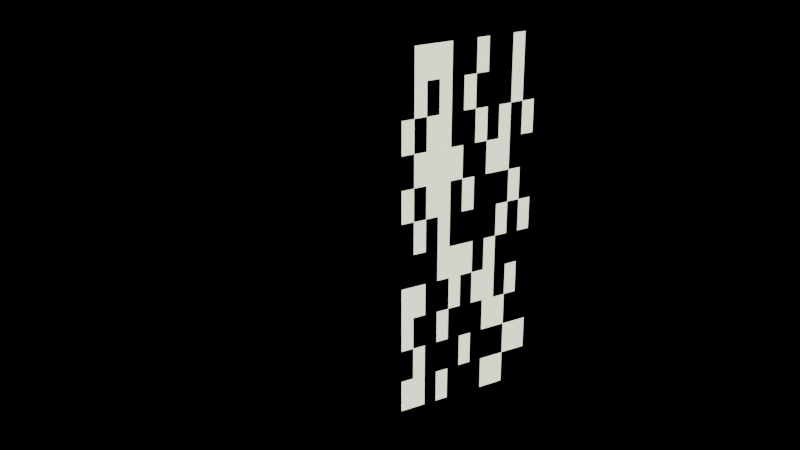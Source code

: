 # Source: 1.blend  (saved by Blender 4.1.24; exported with 4.5.12 LTS)
import bpy
from mathutils import Matrix  # noqa: F401  (used for matrix-valued properties, if any)

bpy.ops.wm.read_factory_settings(use_empty=True)
scene = bpy.context.scene
scene.name = 'Scene'

# ---- collections
col_collection = bpy.data.collections.new('Collection'); scene.collection.children.link(col_collection)

# ---- materials (node trees are filled in below, after node groups)
mat_x = bpy.data.materials.new('材质')
mat_001 = bpy.data.materials.new('材质.001')

# ---- material node trees
mat_x.use_nodes = True; mat_x.node_tree.nodes.clear()
_N = mat_x.node_tree.nodes; _L = mat_x.node_tree.links
n0 = _N.new('ShaderNodeBsdfPrincipled'); n0.name = '原理化BSDF'; n0.location = (10, 300)
n0.inputs[0].default_value = (0.03895, 0.0453, 0.8006, 1.0)
n0.inputs[1].default_value = 0.6
n0.inputs[2].default_value = 0.2
n1 = _N.new('ShaderNodeOutputMaterial'); n1.name = '材质输出'; n1.location = (300, 300)
_L.new(n0.outputs[0], n1.inputs[0])
n1.is_active_output = True
mat_001.use_nodes = True; mat_001.node_tree.nodes.clear()
_N = mat_001.node_tree.nodes; _L = mat_001.node_tree.links
n0 = _N.new('ShaderNodeBsdfPrincipled'); n0.name = '原理化BSDF'; n0.location = (10, 300)
n0.inputs[0].default_value = (0.8, 0.8, 0.6, 1.0)
n0.inputs[27].default_value = (0.7991, 0.7991, 0.5972, 1.0)
n0.inputs[28].default_value = 2.0
n1 = _N.new('ShaderNodeOutputMaterial'); n1.name = '材质输出'; n1.location = (300, 300)
_L.new(n0.outputs[0], n1.inputs[0])
n1.is_active_output = True

# ---- world
world_world = bpy.data.worlds.new('World'); scene.world = world_world
world_world.use_nodes = True; world_world.node_tree.nodes.clear()
_N = world_world.node_tree.nodes; _L = world_world.node_tree.links
n0 = _N.new('ShaderNodeOutputWorld'); n0.name = 'World Output'; n0.location = (300, 300)
n1 = _N.new('ShaderNodeBackground'); n1.name = 'Background'; n1.location = (10, 300)
n1.inputs[0].default_value = (0.0, 0.0, 0.0, 1.0)
_L.new(n1.outputs[0], n0.inputs[0])
n0.is_active_output = True
world_world.color = (0.05088, 0.05088, 0.05088)
world_world.use_sun_shadow = False
world_world.sun_shadow_jitter_overblur = 0.0

# ---- cameras
cam_camera = bpy.data.cameras.new('Camera')
cam_camera.clip_end = 100.0
cam_camera.ortho_scale = 7.314

# ---- meshes
me_x = bpy.data.meshes.new('立方体')
me_x.from_pydata([(-0.1, -0.1, -0.1), (-0.1, -0.1, 0.1), (-0.1, 0.1, -0.1), (-0.1, 0.1, 0.1), (0.1, -0.1, -0.1), (0.1, -0.1, 0.1), (0.1, 0.1, -0.1), (0.1, 0.1, 0.1), (0.1, 0.1, 0.08182), (0.1, 0.1, 0.06364), (0.1, 0.1, 0.04545), (0.1, 0.1, 0.02727), (0.1, 0.1, 0.009091), (0.1, 0.1, -0.009091), (0.1, 0.1, -0.02727), (0.1, 0.1, -0.04545), (0.1, 0.1, -0.06364), (0.1, 0.1, -0.08182), (0.1, -0.08182, -0.1), (0.1, -0.06364, -0.1), (0.1, -0.04545, -0.1), (0.1, -0.02727, -0.1), (0.1, -0.009091, -0.1), (0.1, 0.009091, -0.1), (0.1, 0.02727, -0.1), (0.1, 0.04545, -0.1), (0.1, 0.06364, -0.1), (0.1, 0.08182, -0.1), (0.1, 0.08182, 0.1), (0.1, 0.06364, 0.1), (0.1, 0.04545, 0.1), (0.1, 0.02727, 0.1), (0.1, 0.009091, 0.1), (0.1, -0.009091, 0.1), (0.1, -0.02727, 0.1), (0.1, -0.04545, 0.1), (0.1, -0.06364, 0.1), (0.1, -0.08182, 0.1), (0.1, -0.1, 0.08182), (0.1, -0.1, 0.06364), (0.1, -0.1, 0.04545), (0.1, -0.1, 0.02727), (0.1, -0.1, 0.009091), (0.1, -0.1, -0.009091), (0.1, -0.1, -0.02727), (0.1, -0.1, -0.04545), (0.1, -0.1, -0.06364), (0.1, -0.1, -0.08182), (0.1, 0.08182, -0.08182), (0.1, 0.06364, -0.08182), (0.1, 0.04545, -0.08182), (0.1, 0.02727, -0.08182), (0.1, 0.009091, -0.08182), (0.1, -0.009091, -0.08182), (0.1, -0.02727, -0.08182), (0.1, -0.04545, -0.08182), (0.1, -0.06364, -0.08182), (0.1, -0.08182, -0.08182), (0.1, 0.08182, -0.06364), (0.1, 0.06364, -0.06364), (0.1, 0.04545, -0.06364), (0.1, 0.02727, -0.06364), (0.1, 0.009091, -0.06364), (0.1, -0.009091, -0.06364), (0.1, -0.02727, -0.06364), (0.1, -0.04545, -0.06364), (0.1, -0.06364, -0.06364), (0.1, -0.08182, -0.06364), (0.1, 0.08182, -0.04545), (0.1, 0.06364, -0.04545), (0.1, 0.04545, -0.04545), (0.1, 0.02727, -0.04545), (0.1, 0.009091, -0.04545), (0.1, -0.009091, -0.04545), (0.1, -0.02727, -0.04545), (0.1, -0.04545, -0.04545), (0.1, -0.06364, -0.04545), (0.1, -0.08182, -0.04545), (0.1, 0.08182, -0.02727), (0.1, 0.06364, -0.02727), (0.1, 0.04545, -0.02727), (0.1, 0.02727, -0.02727), (0.1, 0.009091, -0.02727), (0.1, -0.009091, -0.02727), (0.1, -0.02727, -0.02727), (0.1, -0.04545, -0.02727), (0.1, -0.06364, -0.02727), (0.1, -0.08182, -0.02727), (0.1, 0.08182, -0.009091), (0.1, 0.06364, -0.009091), (0.1, 0.04545, -0.009091), (0.1, 0.02727, -0.009091), (0.1, 0.009091, -0.009091), (0.1, -0.009091, -0.009091), (0.1, -0.02727, -0.009091), (0.1, -0.04545, -0.009091), (0.1, -0.06364, -0.009091), (0.1, -0.08182, -0.009091), (0.1, 0.08182, 0.009091), (0.1, 0.06364, 0.009091), (0.1, 0.04545, 0.009091), (0.1, 0.02727, 0.009091), (0.1, 0.009091, 0.009091), (0.1, -0.009091, 0.009091), (0.1, -0.02727, 0.009091), (0.1, -0.04545, 0.009091), (0.1, -0.06364, 0.009091), (0.1, -0.08182, 0.009091), (0.1, 0.08182, 0.02727), (0.1, 0.06364, 0.02727), (0.1, 0.04545, 0.02727), (0.1, 0.02727, 0.02727), (0.1, 0.009091, 0.02727), (0.1, -0.009091, 0.02727), (0.1, -0.02727, 0.02727), (0.1, -0.04545, 0.02727), (0.1, -0.06364, 0.02727), (0.1, -0.08182, 0.02727), (0.1, 0.08182, 0.04545), (0.1, 0.06364, 0.04545), (0.1, 0.04545, 0.04545), (0.1, 0.02727, 0.04545), (0.1, 0.009091, 0.04545), (0.1, -0.009091, 0.04545), (0.1, -0.02727, 0.04545), (0.1, -0.04545, 0.04545), (0.1, -0.06364, 0.04545), (0.1, -0.08182, 0.04545), (0.1, 0.08182, 0.06364), (0.1, 0.06364, 0.06364), (0.1, 0.04545, 0.06364), (0.1, 0.02727, 0.06364), (0.1, 0.009091, 0.06364), (0.1, -0.009091, 0.06364), (0.1, -0.02727, 0.06364), (0.1, -0.04545, 0.06364), (0.1, -0.06364, 0.06364), (0.1, -0.08182, 0.06364), (0.1, 0.08182, 0.08182), (0.1, 0.06364, 0.08182), (0.1, 0.04545, 0.08182), (0.1, 0.02727, 0.08182), (0.1, 0.009091, 0.08182), (0.1, -0.009091, 0.08182), (0.1, -0.02727, 0.08182), (0.1, -0.04545, 0.08182), (0.1, -0.06364, 0.08182), (0.1, -0.08182, 0.08182), (-0.1, 0.08182, -0.1), (-0.1, 0.06364, -0.1), (-0.1, 0.04545, -0.1), (-0.1, 0.02727, -0.1), (-0.1, 0.009091, -0.1), (-0.1, -0.009091, -0.1), (-0.1, -0.02727, -0.1), (-0.1, -0.04545, -0.1), (-0.1, -0.06364, -0.1), (-0.1, -0.08182, -0.1), (-0.1, -0.1, -0.08182), (-0.1, -0.1, -0.06364), (-0.1, -0.1, -0.04545), (-0.1, -0.1, -0.02727), (-0.1, -0.1, -0.009091), (-0.1, -0.1, 0.009091), (-0.1, -0.1, 0.02727), (-0.1, -0.1, 0.04545), (-0.1, -0.1, 0.06364), (-0.1, -0.1, 0.08182), (-0.1, -0.08182, 0.1), (-0.1, -0.06364, 0.1), (-0.1, -0.04545, 0.1), (-0.1, -0.02727, 0.1), (-0.1, -0.009091, 0.1), (-0.1, 0.009091, 0.1), (-0.1, 0.02727, 0.1), (-0.1, 0.04545, 0.1), (-0.1, 0.06364, 0.1), (-0.1, 0.08182, 0.1), (-0.1, 0.1, 0.08182), (-0.1, 0.1, 0.06364), (-0.1, 0.1, 0.04545), (-0.1, 0.1, 0.02727), (-0.1, 0.1, 0.009091), (-0.1, 0.1, -0.009091), (-0.1, 0.1, -0.02727), (-0.1, 0.1, -0.04545), (-0.1, 0.1, -0.06364), (-0.1, 0.1, -0.08182), (-0.1, -0.08182, -0.08182), (-0.1, -0.06364, -0.08182), (-0.1, -0.04545, -0.08182), (-0.1, -0.02727, -0.08182), (-0.1, -0.009091, -0.08182), (-0.1, 0.009091, -0.08182), (-0.1, 0.02727, -0.08182), (-0.1, 0.04545, -0.08182), (-0.1, 0.06364, -0.08182), (-0.1, 0.08182, -0.08182), (-0.1, -0.08182, -0.06364), (-0.1, -0.06364, -0.06364), (-0.1, -0.04545, -0.06364), (-0.1, -0.02727, -0.06364), (-0.1, -0.009091, -0.06364), (-0.1, 0.009091, -0.06364), (-0.1, 0.02727, -0.06364), (-0.1, 0.04545, -0.06364), (-0.1, 0.06364, -0.06364), (-0.1, 0.08182, -0.06364), (-0.1, -0.08182, -0.04545), (-0.1, -0.06364, -0.04545), (-0.1, -0.04545, -0.04545), (-0.1, -0.02727, -0.04545), (-0.1, -0.009091, -0.04545), (-0.1, 0.009091, -0.04545), (-0.1, 0.02727, -0.04545), (-0.1, 0.04545, -0.04545), (-0.1, 0.06364, -0.04545), (-0.1, 0.08182, -0.04545), (-0.1, -0.08182, -0.02727), (-0.1, -0.06364, -0.02727), (-0.1, -0.04545, -0.02727), (-0.1, -0.02727, -0.02727), (-0.1, -0.009091, -0.02727), (-0.1, 0.009091, -0.02727), (-0.1, 0.02727, -0.02727), (-0.1, 0.04545, -0.02727), (-0.1, 0.06364, -0.02727), (-0.1, 0.08182, -0.02727), (-0.1, -0.08182, -0.009091), (-0.1, -0.06364, -0.009091), (-0.1, -0.04545, -0.009091), (-0.1, -0.02727, -0.009091), (-0.1, -0.009091, -0.009091), (-0.1, 0.009091, -0.009091), (-0.1, 0.02727, -0.009091), (-0.1, 0.04545, -0.009091), (-0.1, 0.06364, -0.009091), (-0.1, 0.08182, -0.009091), (-0.1, -0.08182, 0.009091), (-0.1, -0.06364, 0.009091), (-0.1, -0.04545, 0.009091), (-0.1, -0.02727, 0.009091), (-0.1, -0.009091, 0.009091), (-0.1, 0.009091, 0.009091), (-0.1, 0.02727, 0.009091), (-0.1, 0.04545, 0.009091), (-0.1, 0.06364, 0.009091), (-0.1, 0.08182, 0.009091), (-0.1, -0.08182, 0.02727), (-0.1, -0.06364, 0.02727), (-0.1, -0.04545, 0.02727), (-0.1, -0.02727, 0.02727), (-0.1, -0.009091, 0.02727), (-0.1, 0.009091, 0.02727), (-0.1, 0.02727, 0.02727), (-0.1, 0.04545, 0.02727), (-0.1, 0.06364, 0.02727), (-0.1, 0.08182, 0.02727), (-0.1, -0.08182, 0.04545), (-0.1, -0.06364, 0.04545), (-0.1, -0.04545, 0.04545), (-0.1, -0.02727, 0.04545), (-0.1, -0.009091, 0.04545), (-0.1, 0.009091, 0.04545), (-0.1, 0.02727, 0.04545), (-0.1, 0.04545, 0.04545), (-0.1, 0.06364, 0.04545), (-0.1, 0.08182, 0.04545), (-0.1, -0.08182, 0.06364), (-0.1, -0.06364, 0.06364), (-0.1, -0.04545, 0.06364), (-0.1, -0.02727, 0.06364), (-0.1, -0.009091, 0.06364), (-0.1, 0.009091, 0.06364), (-0.1, 0.02727, 0.06364), (-0.1, 0.04545, 0.06364), (-0.1, 0.06364, 0.06364), (-0.1, 0.08182, 0.06364), (-0.1, -0.08182, 0.08182), (-0.1, -0.06364, 0.08182), (-0.1, -0.04545, 0.08182), (-0.1, -0.02727, 0.08182), (-0.1, -0.009091, 0.08182), (-0.1, 0.009091, 0.08182), (-0.1, 0.02727, 0.08182), (-0.1, 0.04545, 0.08182), (-0.1, 0.06364, 0.08182), (-0.1, 0.08182, 0.08182)], [], [(287, 177, 3, 178), (2, 187, 186, 185, 184, 183, 182, 181, 180, 179, 178, 3, 7, 8, 9, 10, 11, 12, 13, 14, 15, 16, 17, 6), (147, 37, 5, 38), (4, 47, 46, 45, 44, 43, 42, 41, 40, 39, 38, 5, 1, 167, 166, 165, 164, 163, 162, 161, 160, 159, 158, 0), (2, 6, 27, 26, 25, 24, 23, 22, 21, 20, 19, 18, 4, 0, 157, 156, 155, 154, 153, 152, 151, 150, 149, 148), (7, 3, 177, 176, 175, 174, 173, 172, 171, 170, 169, 168, 1, 5, 37, 36, 35, 34, 33, 32, 31, 30, 29, 28), (18, 57, 47, 4), (57, 67, 46, 47), (67, 77, 45, 46), (77, 87, 44, 45), (87, 97, 43, 44), (97, 107, 42, 43), (107, 117, 41, 42), (117, 127, 40, 41), (127, 137, 39, 40), (137, 147, 38, 39), (6, 17, 48, 27), (27, 48, 49, 26), (26, 49, 50, 25), (25, 50, 51, 24), (24, 51, 52, 23), (23, 52, 53, 22), (22, 53, 54, 21), (21, 54, 55, 20), (20, 55, 56, 19), (19, 56, 57, 18), (17, 16, 58, 48), (48, 58, 59, 49), (49, 59, 60, 50), (50, 60, 61, 51), (51, 61, 62, 52), (52, 62, 63, 53), (53, 63, 64, 54), (54, 64, 65, 55), (55, 65, 66, 56), (56, 66, 67, 57), (16, 15, 68, 58), (58, 68, 69, 59), (59, 69, 70, 60), (60, 70, 71, 61), (61, 71, 72, 62), (62, 72, 73, 63), (63, 73, 74, 64), (64, 74, 75, 65), (65, 75, 76, 66), (66, 76, 77, 67), (15, 14, 78, 68), (68, 78, 79, 69), (69, 79, 80, 70), (70, 80, 81, 71), (71, 81, 82, 72), (72, 82, 83, 73), (73, 83, 84, 74), (74, 84, 85, 75), (75, 85, 86, 76), (76, 86, 87, 77), (14, 13, 88, 78), (78, 88, 89, 79), (79, 89, 90, 80), (80, 90, 91, 81), (81, 91, 92, 82), (82, 92, 93, 83), (83, 93, 94, 84), (84, 94, 95, 85), (85, 95, 96, 86), (86, 96, 97, 87), (13, 12, 98, 88), (88, 98, 99, 89), (89, 99, 100, 90), (90, 100, 101, 91), (91, 101, 102, 92), (92, 102, 103, 93), (93, 103, 104, 94), (94, 104, 105, 95), (95, 105, 106, 96), (96, 106, 107, 97), (12, 11, 108, 98), (98, 108, 109, 99), (99, 109, 110, 100), (100, 110, 111, 101), (101, 111, 112, 102), (102, 112, 113, 103), (103, 113, 114, 104), (104, 114, 115, 105), (105, 115, 116, 106), (106, 116, 117, 107), (11, 10, 118, 108), (108, 118, 119, 109), (109, 119, 120, 110), (110, 120, 121, 111), (111, 121, 122, 112), (112, 122, 123, 113), (113, 123, 124, 114), (114, 124, 125, 115), (115, 125, 126, 116), (116, 126, 127, 117), (10, 9, 128, 118), (118, 128, 129, 119), (119, 129, 130, 120), (120, 130, 131, 121), (121, 131, 132, 122), (122, 132, 133, 123), (123, 133, 134, 124), (124, 134, 135, 125), (125, 135, 136, 126), (126, 136, 137, 127), (9, 8, 138, 128), (128, 138, 139, 129), (129, 139, 140, 130), (130, 140, 141, 131), (131, 141, 142, 132), (132, 142, 143, 133), (133, 143, 144, 134), (134, 144, 145, 135), (135, 145, 146, 136), (136, 146, 147, 137), (8, 7, 28, 138), (138, 28, 29, 139), (139, 29, 30, 140), (140, 30, 31, 141), (141, 31, 32, 142), (142, 32, 33, 143), (143, 33, 34, 144), (144, 34, 35, 145), (145, 35, 36, 146), (146, 36, 37, 147), (148, 197, 187, 2), (197, 207, 186, 187), (207, 217, 185, 186), (217, 227, 184, 185), (227, 237, 183, 184), (237, 247, 182, 183), (247, 257, 181, 182), (257, 267, 180, 181), (267, 277, 179, 180), (277, 287, 178, 179), (0, 158, 188, 157), (157, 188, 189, 156), (156, 189, 190, 155), (155, 190, 191, 154), (154, 191, 192, 153), (153, 192, 193, 152), (152, 193, 194, 151), (151, 194, 195, 150), (150, 195, 196, 149), (149, 196, 197, 148), (158, 159, 198, 188), (188, 198, 199, 189), (189, 199, 200, 190), (190, 200, 201, 191), (191, 201, 202, 192), (192, 202, 203, 193), (193, 203, 204, 194), (194, 204, 205, 195), (195, 205, 206, 196), (196, 206, 207, 197), (159, 160, 208, 198), (198, 208, 209, 199), (199, 209, 210, 200), (200, 210, 211, 201), (201, 211, 212, 202), (202, 212, 213, 203), (203, 213, 214, 204), (204, 214, 215, 205), (205, 215, 216, 206), (206, 216, 217, 207), (160, 161, 218, 208), (208, 218, 219, 209), (209, 219, 220, 210), (210, 220, 221, 211), (211, 221, 222, 212), (212, 222, 223, 213), (213, 223, 224, 214), (214, 224, 225, 215), (215, 225, 226, 216), (216, 226, 227, 217), (161, 162, 228, 218), (218, 228, 229, 219), (219, 229, 230, 220), (220, 230, 231, 221), (221, 231, 232, 222), (222, 232, 233, 223), (223, 233, 234, 224), (224, 234, 235, 225), (225, 235, 236, 226), (226, 236, 237, 227), (162, 163, 238, 228), (228, 238, 239, 229), (229, 239, 240, 230), (230, 240, 241, 231), (231, 241, 242, 232), (232, 242, 243, 233), (233, 243, 244, 234), (234, 244, 245, 235), (235, 245, 246, 236), (236, 246, 247, 237), (163, 164, 248, 238), (238, 248, 249, 239), (239, 249, 250, 240), (240, 250, 251, 241), (241, 251, 252, 242), (242, 252, 253, 243), (243, 253, 254, 244), (244, 254, 255, 245), (245, 255, 256, 246), (246, 256, 257, 247), (164, 165, 258, 248), (248, 258, 259, 249), (249, 259, 260, 250), (250, 260, 261, 251), (251, 261, 262, 252), (252, 262, 263, 253), (253, 263, 264, 254), (254, 264, 265, 255), (255, 265, 266, 256), (256, 266, 267, 257), (165, 166, 268, 258), (258, 268, 269, 259), (259, 269, 270, 260), (260, 270, 271, 261), (261, 271, 272, 262), (262, 272, 273, 263), (263, 273, 274, 264), (264, 274, 275, 265), (265, 275, 276, 266), (266, 276, 277, 267), (166, 167, 278, 268), (268, 278, 279, 269), (269, 279, 280, 270), (270, 280, 281, 271), (271, 281, 282, 272), (272, 282, 283, 273), (273, 283, 284, 274), (274, 284, 285, 275), (275, 285, 286, 276), (276, 286, 287, 277), (167, 1, 168, 278), (278, 168, 169, 279), (279, 169, 170, 280), (280, 170, 171, 281), (281, 171, 172, 282), (282, 172, 173, 283), (283, 173, 174, 284), (284, 174, 175, 285), (285, 175, 176, 286), (286, 176, 177, 287)])
me_x.polygons.foreach_set('material_index', [0, 0, 0, 0, 0, 0, 1, 0, 1, 1, 0, 0, 1, 0, 1, 0, 0, 0, 1, 1, 0, 0, 0, 1, 0, 1, 1, 1, 0, 0, 0, 1, 0, 0, 0, 1, 0, 0, 1, 1, 0, 0, 0, 1, 0, 0, 0, 1, 0, 1, 1, 0, 1, 0, 0, 1, 0, 0, 0, 1, 0, 1, 1, 1, 0, 0, 1, 0, 1, 0, 0, 0, 0, 1, 0, 1, 0, 1, 0, 0, 0, 1, 0, 1, 1, 0, 0, 0, 1, 1, 0, 0, 1, 1, 1, 1, 1, 0, 1, 0, 1, 0, 0, 1, 1, 0, 0, 1, 0, 0, 0, 1, 0, 1, 0, 1, 0, 1, 0, 0, 1, 0, 0, 1, 1, 1, 1, 0, 1, 0, 0, 0, 0, 1, 0, 1, 0, 1, 1, 0, 1, 0, 0, 1, 1, 1, 1, 0, 0, 1, 1, 0, 1, 1, 0, 1, 1, 1, 0, 0, 1, 1, 0, 1, 0, 1, 0, 1, 1, 1, 0, 0, 0, 1, 1, 1, 1, 1, 0, 0, 0, 1, 0, 0, 1, 1, 0, 0, 1, 0, 0, 1, 0, 0, 0, 1, 1, 1, 0, 0, 1, 1, 0, 1, 1, 0, 0, 0, 0, 1, 0, 1, 1, 0, 0, 1, 0, 1, 0, 1, 0, 1, 0, 0, 1, 1, 1, 1, 0, 1, 0, 1, 1, 1, 0, 0, 0, 1, 1, 0, 1, 1, 0, 0, 0, 1])
_uv = me_x.uv_layers.new(name='UV 贴图')
_uv.uv.foreach_set('vector', [0.6023, 0.2273, 0.625, 0.2273, 0.625, 0.25, 0.6023, 0.25, 0.375, 0.25, 0.3977, 0.25, 0.4205, 0.25, 0.4432, 0.25, 0.4659, 0.25, 0.4886, 0.25, 0.5114, 0.25, 0.5341, 0.25, 0.5568, 0.25, 0.5795, 0.25, 0.6023, 0.25, 0.625, 0.25, 0.625, 0.5, 0.6023, 0.5, 0.5795, 0.5, 0.5568, 0.5, 0.5341, 0.5, 0.5114, 0.5, 0.4886, 0.5, 0.4659, 0.5, 0.4432, 0.5, 0.4205, 0.5, 0.3977, 0.5, 0.375, 0.5, 0.6023, 0.7273, 0.625, 0.7273, 0.625, 0.75, 0.6023, 0.75, 0.375, 0.75, 0.3977, 0.75, 0.4205, 0.75, 0.4432, 0.75, 0.4659, 0.75, 0.4886, 0.75, 0.5114, 0.75, 0.5341, 0.75, 0.5568, 0.75, 0.5795, 0.75, 0.6023, 0.75, 0.625, 0.75, 0.625, 1.0, 0.6023, 1.0, 0.5795, 1.0, 0.5568, 1.0, 0.5341, 1.0, 0.5114, 1.0, 0.4886, 1.0, 0.4659, 1.0, 0.4432, 1.0, 0.4205, 1.0, 0.3977, 1.0, 0.375, 1.0, 0.125, 0.5, 0.375, 0.5, 0.375, 0.5227, 0.375, 0.5455, 0.375, 0.5682, 0.375, 0.5909, 0.375, 0.6136, 0.375, 0.6364, 0.375, 0.6591, 0.375, 0.6818, 0.375, 0.7045, 0.375, 0.7273, 0.375, 0.75, 0.125, 0.75, 0.125, 0.7273, 0.125, 0.7045, 0.125, 0.6818, 0.125, 0.6591, 0.125, 0.6364, 0.125, 0.6136, 0.125, 0.5909, 0.125, 0.5682, 0.125, 0.5455, 0.125, 0.5227, 0.625, 0.5, 0.875, 0.5, 0.875, 0.5227, 0.875, 0.5455, 0.875, 0.5682, 0.875, 0.5909, 0.875, 0.6136, 0.875, 0.6364, 0.875, 0.6591, 0.875, 0.6818, 0.875, 0.7045, 0.875, 0.7273, 0.875, 0.75, 0.625, 0.75, 0.625, 0.7273, 0.625, 0.7045, 0.625, 0.6818, 0.625, 0.6591, 0.625, 0.6364, 0.625, 0.6136, 0.625, 0.5909, 0.625, 0.5682, 0.625, 0.5455, 0.625, 0.5227, 0.375, 0.7273, 0.3977, 0.7273, 0.3977, 0.75, 0.375, 0.75, 0.3977, 0.7273, 0.4205, 0.7273, 0.4205, 0.75, 0.3977, 0.75, 0.4205, 0.7273, 0.4432, 0.7273, 0.4432, 0.75, 0.4205, 0.75, 0.4432, 0.7273, 0.4659, 0.7273, 0.4659, 0.75, 0.4432, 0.75, 0.4659, 0.7273, 0.4886, 0.7273, 0.4886, 0.75, 0.4659, 0.75, 0.4886, 0.7273, 0.5114, 0.7273, 0.5114, 0.75, 0.4886, 0.75, 0.5114, 0.7273, 0.5341, 0.7273, 0.5341, 0.75, 0.5114, 0.75, 0.5341, 0.7273, 0.5568, 0.7273, 0.5568, 0.75, 0.5341, 0.75, 0.5568, 0.7273, 0.5795, 0.7273, 0.5795, 0.75, 0.5568, 0.75, 0.5795, 0.7273, 0.6023, 0.7273, 0.6023, 0.75, 0.5795, 0.75, 0.375, 0.5, 0.3977, 0.5, 0.3977, 0.5227, 0.375, 0.5227, 0.375, 0.5227, 0.3977, 0.5227, 0.3977, 0.5455, 0.375, 0.5455, 0.375, 0.5455, 0.3977, 0.5455, 0.3977, 0.5682, 0.375, 0.5682, 0.375, 0.5682, 0.3977, 0.5682, 0.3977, 0.5909, 0.375, 0.5909, 0.375, 0.5909, 0.3977, 0.5909, 0.3977, 0.6136, 0.375, 0.6136, 0.375, 0.6136, 0.3977, 0.6136, 0.3977, 0.6364, 0.375, 0.6364, 0.375, 0.6364, 0.3977, 0.6364, 0.3977, 0.6591, 0.375, 0.6591, 0.375, 0.6591, 0.3977, 0.6591, 0.3977, 0.6818, 0.375, 0.6818, 0.375, 0.6818, 0.3977, 0.6818, 0.3977, 0.7045, 0.375, 0.7045, 0.375, 0.7045, 0.3977, 0.7045, 0.3977, 0.7273, 0.375, 0.7273, 0.3977, 0.5, 0.4205, 0.5, 0.4205, 0.5227, 0.3977, 0.5227, 0.3977, 0.5227, 0.4205, 0.5227, 0.4205, 0.5455, 0.3977, 0.5455, 0.3977, 0.5455, 0.4205, 0.5455, 0.4205, 0.5682, 0.3977, 0.5682, 0.3977, 0.5682, 0.4205, 0.5682, 0.4205, 0.5909, 0.3977, 0.5909, 0.3977, 0.5909, 0.4205, 0.5909, 0.4205, 0.6136, 0.3977, 0.6136, 0.3977, 0.6136, 0.4205, 0.6136, 0.4205, 0.6364, 0.3977, 0.6364, 0.3977, 0.6364, 0.4205, 0.6364, 0.4205, 0.6591, 0.3977, 0.6591, 0.3977, 0.6591, 0.4205, 0.6591, 0.4205, 0.6818, 0.3977, 0.6818, 0.3977, 0.6818, 0.4205, 0.6818, 0.4205, 0.7045, 0.3977, 0.7045, 0.3977, 0.7045, 0.4205, 0.7045, 0.4205, 0.7273, 0.3977, 0.7273, 0.4205, 0.5, 0.4432, 0.5, 0.4432, 0.5227, 0.4205, 0.5227, 0.4205, 0.5227, 0.4432, 0.5227, 0.4432, 0.5455, 0.4205, 0.5455, 0.4205, 0.5455, 0.4432, 0.5455, 0.4432, 0.5682, 0.4205, 0.5682, 0.4205, 0.5682, 0.4432, 0.5682, 0.4432, 0.5909, 0.4205, 0.5909, 0.4205, 0.5909, 0.4432, 0.5909, 0.4432, 0.6136, 0.4205, 0.6136, 0.4205, 0.6136, 0.4432, 0.6136, 0.4432, 0.6364, 0.4205, 0.6364, 0.4205, 0.6364, 0.4432, 0.6364, 0.4432, 0.6591, 0.4205, 0.6591, 0.4205, 0.6591, 0.4432, 0.6591, 0.4432, 0.6818, 0.4205, 0.6818, 0.4205, 0.6818, 0.4432, 0.6818, 0.4432, 0.7045, 0.4205, 0.7045, 0.4205, 0.7045, 0.4432, 0.7045, 0.4432, 0.7273, 0.4205, 0.7273, 0.4432, 0.5, 0.4659, 0.5, 0.4659, 0.5227, 0.4432, 0.5227, 0.4432, 0.5227, 0.4659, 0.5227, 0.4659, 0.5455, 0.4432, 0.5455, 0.4432, 0.5455, 0.4659, 0.5455, 0.4659, 0.5682, 0.4432, 0.5682, 0.4432, 0.5682, 0.4659, 0.5682, 0.4659, 0.5909, 0.4432, 0.5909, 0.4432, 0.5909, 0.4659, 0.5909, 0.4659, 0.6136, 0.4432, 0.6136, 0.4432, 0.6136, 0.4659, 0.6136, 0.4659, 0.6364, 0.4432, 0.6364, 0.4432, 0.6364, 0.4659, 0.6364, 0.4659, 0.6591, 0.4432, 0.6591, 0.4432, 0.6591, 0.4659, 0.6591, 0.4659, 0.6818, 0.4432, 0.6818, 0.4432, 0.6818, 0.4659, 0.6818, 0.4659, 0.7045, 0.4432, 0.7045, 0.4432, 0.7045, 0.4659, 0.7045, 0.4659, 0.7273, 0.4432, 0.7273, 0.4659, 0.5, 0.4886, 0.5, 0.4886, 0.5227, 0.4659, 0.5227, 0.4659, 0.5227, 0.4886, 0.5227, 0.4886, 0.5455, 0.4659, 0.5455, 0.4659, 0.5455, 0.4886, 0.5455, 0.4886, 0.5682, 0.4659, 0.5682, 0.4659, 0.5682, 0.4886, 0.5682, 0.4886, 0.5909, 0.4659, 0.5909, 0.4659, 0.5909, 0.4886, 0.5909, 0.4886, 0.6136, 0.4659, 0.6136, 0.4659, 0.6136, 0.4886, 0.6136, 0.4886, 0.6364, 0.4659, 0.6364, 0.4659, 0.6364, 0.4886, 0.6364, 0.4886, 0.6591, 0.4659, 0.6591, 0.4659, 0.6591, 0.4886, 0.6591, 0.4886, 0.6818, 0.4659, 0.6818, 0.4659, 0.6818, 0.4886, 0.6818, 0.4886, 0.7045, 0.4659, 0.7045, 0.4659, 0.7045, 0.4886, 0.7045, 0.4886, 0.7273, 0.4659, 0.7273, 0.4886, 0.5, 0.5114, 0.5, 0.5114, 0.5227, 0.4886, 0.5227, 0.4886, 0.5227, 0.5114, 0.5227, 0.5114, 0.5455, 0.4886, 0.5455, 0.4886, 0.5455, 0.5114, 0.5455, 0.5114, 0.5682, 0.4886, 0.5682, 0.4886, 0.5682, 0.5114, 0.5682, 0.5114, 0.5909, 0.4886, 0.5909, 0.4886, 0.5909, 0.5114, 0.5909, 0.5114, 0.6136, 0.4886, 0.6136, 0.4886, 0.6136, 0.5114, 0.6136, 0.5114, 0.6364, 0.4886, 0.6364, 0.4886, 0.6364, 0.5114, 0.6364, 0.5114, 0.6591, 0.4886, 0.6591, 0.4886, 0.6591, 0.5114, 0.6591, 0.5114, 0.6818, 0.4886, 0.6818, 0.4886, 0.6818, 0.5114, 0.6818, 0.5114, 0.7045, 0.4886, 0.7045, 0.4886, 0.7045, 0.5114, 0.7045, 0.5114, 0.7273, 0.4886, 0.7273, 0.5114, 0.5, 0.5341, 0.5, 0.5341, 0.5227, 0.5114, 0.5227, 0.5114, 0.5227, 0.5341, 0.5227, 0.5341, 0.5455, 0.5114, 0.5455, 0.5114, 0.5455, 0.5341, 0.5455, 0.5341, 0.5682, 0.5114, 0.5682, 0.5114, 0.5682, 0.5341, 0.5682, 0.5341, 0.5909, 0.5114, 0.5909, 0.5114, 0.5909, 0.5341, 0.5909, 0.5341, 0.6136, 0.5114, 0.6136, 0.5114, 0.6136, 0.5341, 0.6136, 0.5341, 0.6364, 0.5114, 0.6364, 0.5114, 0.6364, 0.5341, 0.6364, 0.5341, 0.6591, 0.5114, 0.6591, 0.5114, 0.6591, 0.5341, 0.6591, 0.5341, 0.6818, 0.5114, 0.6818, 0.5114, 0.6818, 0.5341, 0.6818, 0.5341, 0.7045, 0.5114, 0.7045, 0.5114, 0.7045, 0.5341, 0.7045, 0.5341, 0.7273, 0.5114, 0.7273, 0.5341, 0.5, 0.5568, 0.5, 0.5568, 0.5227, 0.5341, 0.5227, 0.5341, 0.5227, 0.5568, 0.5227, 0.5568, 0.5455, 0.5341, 0.5455, 0.5341, 0.5455, 0.5568, 0.5455, 0.5568, 0.5682, 0.5341, 0.5682, 0.5341, 0.5682, 0.5568, 0.5682, 0.5568, 0.5909, 0.5341, 0.5909, 0.5341, 0.5909, 0.5568, 0.5909, 0.5568, 0.6136, 0.5341, 0.6136, 0.5341, 0.6136, 0.5568, 0.6136, 0.5568, 0.6364, 0.5341, 0.6364, 0.5341, 0.6364, 0.5568, 0.6364, 0.5568, 0.6591, 0.5341, 0.6591, 0.5341, 0.6591, 0.5568, 0.6591, 0.5568, 0.6818, 0.5341, 0.6818, 0.5341, 0.6818, 0.5568, 0.6818, 0.5568, 0.7045, 0.5341, 0.7045, 0.5341, 0.7045, 0.5568, 0.7045, 0.5568, 0.7273, 0.5341, 0.7273, 0.5568, 0.5, 0.5795, 0.5, 0.5795, 0.5227, 0.5568, 0.5227, 0.5568, 0.5227, 0.5795, 0.5227, 0.5795, 0.5455, 0.5568, 0.5455, 0.5568, 0.5455, 0.5795, 0.5455, 0.5795, 0.5682, 0.5568, 0.5682, 0.5568, 0.5682, 0.5795, 0.5682, 0.5795, 0.5909, 0.5568, 0.5909, 0.5568, 0.5909, 0.5795, 0.5909, 0.5795, 0.6136, 0.5568, 0.6136, 0.5568, 0.6136, 0.5795, 0.6136, 0.5795, 0.6364, 0.5568, 0.6364, 0.5568, 0.6364, 0.5795, 0.6364, 0.5795, 0.6591, 0.5568, 0.6591, 0.5568, 0.6591, 0.5795, 0.6591, 0.5795, 0.6818, 0.5568, 0.6818, 0.5568, 0.6818, 0.5795, 0.6818, 0.5795, 0.7045, 0.5568, 0.7045, 0.5568, 0.7045, 0.5795, 0.7045, 0.5795, 0.7273, 0.5568, 0.7273, 0.5795, 0.5, 0.6023, 0.5, 0.6023, 0.5227, 0.5795, 0.5227, 0.5795, 0.5227, 0.6023, 0.5227, 0.6023, 0.5455, 0.5795, 0.5455, 0.5795, 0.5455, 0.6023, 0.5455, 0.6023, 0.5682, 0.5795, 0.5682, 0.5795, 0.5682, 0.6023, 0.5682, 0.6023, 0.5909, 0.5795, 0.5909, 0.5795, 0.5909, 0.6023, 0.5909, 0.6023, 0.6136, 0.5795, 0.6136, 0.5795, 0.6136, 0.6023, 0.6136, 0.6023, 0.6364, 0.5795, 0.6364, 0.5795, 0.6364, 0.6023, 0.6364, 0.6023, 0.6591, 0.5795, 0.6591, 0.5795, 0.6591, 0.6023, 0.6591, 0.6023, 0.6818, 0.5795, 0.6818, 0.5795, 0.6818, 0.6023, 0.6818, 0.6023, 0.7045, 0.5795, 0.7045, 0.5795, 0.7045, 0.6023, 0.7045, 0.6023, 0.7273, 0.5795, 0.7273, 0.6023, 0.5, 0.625, 0.5, 0.625, 0.5227, 0.6023, 0.5227, 0.6023, 0.5227, 0.625, 0.5227, 0.625, 0.5455, 0.6023, 0.5455, 0.6023, 0.5455, 0.625, 0.5455, 0.625, 0.5682, 0.6023, 0.5682, 0.6023, 0.5682, 0.625, 0.5682, 0.625, 0.5909, 0.6023, 0.5909, 0.6023, 0.5909, 0.625, 0.5909, 0.625, 0.6136, 0.6023, 0.6136, 0.6023, 0.6136, 0.625, 0.6136, 0.625, 0.6364, 0.6023, 0.6364, 0.6023, 0.6364, 0.625, 0.6364, 0.625, 0.6591, 0.6023, 0.6591, 0.6023, 0.6591, 0.625, 0.6591, 0.625, 0.6818, 0.6023, 0.6818, 0.6023, 0.6818, 0.625, 0.6818, 0.625, 0.7045, 0.6023, 0.7045, 0.6023, 0.7045, 0.625, 0.7045, 0.625, 0.7273, 0.6023, 0.7273, 0.375, 0.2273, 0.3977, 0.2273, 0.3977, 0.25, 0.375, 0.25, 0.3977, 0.2273, 0.4205, 0.2273, 0.4205, 0.25, 0.3977, 0.25, 0.4205, 0.2273, 0.4432, 0.2273, 0.4432, 0.25, 0.4205, 0.25, 0.4432, 0.2273, 0.4659, 0.2273, 0.4659, 0.25, 0.4432, 0.25, 0.4659, 0.2273, 0.4886, 0.2273, 0.4886, 0.25, 0.4659, 0.25, 0.4886, 0.2273, 0.5114, 0.2273, 0.5114, 0.25, 0.4886, 0.25, 0.5114, 0.2273, 0.5341, 0.2273, 0.5341, 0.25, 0.5114, 0.25, 0.5341, 0.2273, 0.5568, 0.2273, 0.5568, 0.25, 0.5341, 0.25, 0.5568, 0.2273, 0.5795, 0.2273, 0.5795, 0.25, 0.5568, 0.25, 0.5795, 0.2273, 0.6023, 0.2273, 0.6023, 0.25, 0.5795, 0.25, 0.375, 0.0, 0.3977, 0.0, 0.3977, 0.02273, 0.375, 0.02273, 0.375, 0.02273, 0.3977, 0.02273, 0.3977, 0.04545, 0.375, 0.04545, 0.375, 0.04545, 0.3977, 0.04545, 0.3977, 0.06818, 0.375, 0.06818, 0.375, 0.06818, 0.3977, 0.06818, 0.3977, 0.09091, 0.375, 0.09091, 0.375, 0.09091, 0.3977, 0.09091, 0.3977, 0.1136, 0.375, 0.1136, 0.375, 0.1136, 0.3977, 0.1136, 0.3977, 0.1364, 0.375, 0.1364, 0.375, 0.1364, 0.3977, 0.1364, 0.3977, 0.1591, 0.375, 0.1591, 0.375, 0.1591, 0.3977, 0.1591, 0.3977, 0.1818, 0.375, 0.1818, 0.375, 0.1818, 0.3977, 0.1818, 0.3977, 0.2045, 0.375, 0.2045, 0.375, 0.2045, 0.3977, 0.2045, 0.3977, 0.2273, 0.375, 0.2273, 0.3977, 0.0, 0.4205, 0.0, 0.4205, 0.02273, 0.3977, 0.02273, 0.3977, 0.02273, 0.4205, 0.02273, 0.4205, 0.04545, 0.3977, 0.04545, 0.3977, 0.04545, 0.4205, 0.04545, 0.4205, 0.06818, 0.3977, 0.06818, 0.3977, 0.06818, 0.4205, 0.06818, 0.4205, 0.09091, 0.3977, 0.09091, 0.3977, 0.09091, 0.4205, 0.09091, 0.4205, 0.1136, 0.3977, 0.1136, 0.3977, 0.1136, 0.4205, 0.1136, 0.4205, 0.1364, 0.3977, 0.1364, 0.3977, 0.1364, 0.4205, 0.1364, 0.4205, 0.1591, 0.3977, 0.1591, 0.3977, 0.1591, 0.4205, 0.1591, 0.4205, 0.1818, 0.3977, 0.1818, 0.3977, 0.1818, 0.4205, 0.1818, 0.4205, 0.2045, 0.3977, 0.2045, 0.3977, 0.2045, 0.4205, 0.2045, 0.4205, 0.2273, 0.3977, 0.2273, 0.4205, 0.0, 0.4432, 0.0, 0.4432, 0.02273, 0.4205, 0.02273, 0.4205, 0.02273, 0.4432, 0.02273, 0.4432, 0.04545, 0.4205, 0.04545, 0.4205, 0.04545, 0.4432, 0.04545, 0.4432, 0.06818, 0.4205, 0.06818, 0.4205, 0.06818, 0.4432, 0.06818, 0.4432, 0.09091, 0.4205, 0.09091, 0.4205, 0.09091, 0.4432, 0.09091, 0.4432, 0.1136, 0.4205, 0.1136, 0.4205, 0.1136, 0.4432, 0.1136, 0.4432, 0.1364, 0.4205, 0.1364, 0.4205, 0.1364, 0.4432, 0.1364, 0.4432, 0.1591, 0.4205, 0.1591, 0.4205, 0.1591, 0.4432, 0.1591, 0.4432, 0.1818, 0.4205, 0.1818, 0.4205, 0.1818, 0.4432, 0.1818, 0.4432, 0.2045, 0.4205, 0.2045, 0.4205, 0.2045, 0.4432, 0.2045, 0.4432, 0.2273, 0.4205, 0.2273, 0.4432, 0.0, 0.4659, 0.0, 0.4659, 0.02273, 0.4432, 0.02273, 0.4432, 0.02273, 0.4659, 0.02273, 0.4659, 0.04545, 0.4432, 0.04545, 0.4432, 0.04545, 0.4659, 0.04545, 0.4659, 0.06818, 0.4432, 0.06818, 0.4432, 0.06818, 0.4659, 0.06818, 0.4659, 0.09091, 0.4432, 0.09091, 0.4432, 0.09091, 0.4659, 0.09091, 0.4659, 0.1136, 0.4432, 0.1136, 0.4432, 0.1136, 0.4659, 0.1136, 0.4659, 0.1364, 0.4432, 0.1364, 0.4432, 0.1364, 0.4659, 0.1364, 0.4659, 0.1591, 0.4432, 0.1591, 0.4432, 0.1591, 0.4659, 0.1591, 0.4659, 0.1818, 0.4432, 0.1818, 0.4432, 0.1818, 0.4659, 0.1818, 0.4659, 0.2045, 0.4432, 0.2045, 0.4432, 0.2045, 0.4659, 0.2045, 0.4659, 0.2273, 0.4432, 0.2273, 0.4659, 0.0, 0.4886, 0.0, 0.4886, 0.02273, 0.4659, 0.02273, 0.4659, 0.02273, 0.4886, 0.02273, 0.4886, 0.04545, 0.4659, 0.04545, 0.4659, 0.04545, 0.4886, 0.04545, 0.4886, 0.06818, 0.4659, 0.06818, 0.4659, 0.06818, 0.4886, 0.06818, 0.4886, 0.09091, 0.4659, 0.09091, 0.4659, 0.09091, 0.4886, 0.09091, 0.4886, 0.1136, 0.4659, 0.1136, 0.4659, 0.1136, 0.4886, 0.1136, 0.4886, 0.1364, 0.4659, 0.1364, 0.4659, 0.1364, 0.4886, 0.1364, 0.4886, 0.1591, 0.4659, 0.1591, 0.4659, 0.1591, 0.4886, 0.1591, 0.4886, 0.1818, 0.4659, 0.1818, 0.4659, 0.1818, 0.4886, 0.1818, 0.4886, 0.2045, 0.4659, 0.2045, 0.4659, 0.2045, 0.4886, 0.2045, 0.4886, 0.2273, 0.4659, 0.2273, 0.4886, 0.0, 0.5114, 0.0, 0.5114, 0.02273, 0.4886, 0.02273, 0.4886, 0.02273, 0.5114, 0.02273, 0.5114, 0.04545, 0.4886, 0.04545, 0.4886, 0.04545, 0.5114, 0.04545, 0.5114, 0.06818, 0.4886, 0.06818, 0.4886, 0.06818, 0.5114, 0.06818, 0.5114, 0.09091, 0.4886, 0.09091, 0.4886, 0.09091, 0.5114, 0.09091, 0.5114, 0.1136, 0.4886, 0.1136, 0.4886, 0.1136, 0.5114, 0.1136, 0.5114, 0.1364, 0.4886, 0.1364, 0.4886, 0.1364, 0.5114, 0.1364, 0.5114, 0.1591, 0.4886, 0.1591, 0.4886, 0.1591, 0.5114, 0.1591, 0.5114, 0.1818, 0.4886, 0.1818, 0.4886, 0.1818, 0.5114, 0.1818, 0.5114, 0.2045, 0.4886, 0.2045, 0.4886, 0.2045, 0.5114, 0.2045, 0.5114, 0.2273, 0.4886, 0.2273, 0.5114, 0.0, 0.5341, 0.0, 0.5341, 0.02273, 0.5114, 0.02273, 0.5114, 0.02273, 0.5341, 0.02273, 0.5341, 0.04545, 0.5114, 0.04545, 0.5114, 0.04545, 0.5341, 0.04545, 0.5341, 0.06818, 0.5114, 0.06818, 0.5114, 0.06818, 0.5341, 0.06818, 0.5341, 0.09091, 0.5114, 0.09091, 0.5114, 0.09091, 0.5341, 0.09091, 0.5341, 0.1136, 0.5114, 0.1136, 0.5114, 0.1136, 0.5341, 0.1136, 0.5341, 0.1364, 0.5114, 0.1364, 0.5114, 0.1364, 0.5341, 0.1364, 0.5341, 0.1591, 0.5114, 0.1591, 0.5114, 0.1591, 0.5341, 0.1591, 0.5341, 0.1818, 0.5114, 0.1818, 0.5114, 0.1818, 0.5341, 0.1818, 0.5341, 0.2045, 0.5114, 0.2045, 0.5114, 0.2045, 0.5341, 0.2045, 0.5341, 0.2273, 0.5114, 0.2273, 0.5341, 0.0, 0.5568, 0.0, 0.5568, 0.02273, 0.5341, 0.02273, 0.5341, 0.02273, 0.5568, 0.02273, 0.5568, 0.04545, 0.5341, 0.04545, 0.5341, 0.04545, 0.5568, 0.04545, 0.5568, 0.06818, 0.5341, 0.06818, 0.5341, 0.06818, 0.5568, 0.06818, 0.5568, 0.09091, 0.5341, 0.09091, 0.5341, 0.09091, 0.5568, 0.09091, 0.5568, 0.1136, 0.5341, 0.1136, 0.5341, 0.1136, 0.5568, 0.1136, 0.5568, 0.1364, 0.5341, 0.1364, 0.5341, 0.1364, 0.5568, 0.1364, 0.5568, 0.1591, 0.5341, 0.1591, 0.5341, 0.1591, 0.5568, 0.1591, 0.5568, 0.1818, 0.5341, 0.1818, 0.5341, 0.1818, 0.5568, 0.1818, 0.5568, 0.2045, 0.5341, 0.2045, 0.5341, 0.2045, 0.5568, 0.2045, 0.5568, 0.2273, 0.5341, 0.2273, 0.5568, 0.0, 0.5795, 0.0, 0.5795, 0.02273, 0.5568, 0.02273, 0.5568, 0.02273, 0.5795, 0.02273, 0.5795, 0.04545, 0.5568, 0.04545, 0.5568, 0.04545, 0.5795, 0.04545, 0.5795, 0.06818, 0.5568, 0.06818, 0.5568, 0.06818, 0.5795, 0.06818, 0.5795, 0.09091, 0.5568, 0.09091, 0.5568, 0.09091, 0.5795, 0.09091, 0.5795, 0.1136, 0.5568, 0.1136, 0.5568, 0.1136, 0.5795, 0.1136, 0.5795, 0.1364, 0.5568, 0.1364, 0.5568, 0.1364, 0.5795, 0.1364, 0.5795, 0.1591, 0.5568, 0.1591, 0.5568, 0.1591, 0.5795, 0.1591, 0.5795, 0.1818, 0.5568, 0.1818, 0.5568, 0.1818, 0.5795, 0.1818, 0.5795, 0.2045, 0.5568, 0.2045, 0.5568, 0.2045, 0.5795, 0.2045, 0.5795, 0.2273, 0.5568, 0.2273, 0.5795, 0.0, 0.6023, 0.0, 0.6023, 0.02273, 0.5795, 0.02273, 0.5795, 0.02273, 0.6023, 0.02273, 0.6023, 0.04545, 0.5795, 0.04545, 0.5795, 0.04545, 0.6023, 0.04545, 0.6023, 0.06818, 0.5795, 0.06818, 0.5795, 0.06818, 0.6023, 0.06818, 0.6023, 0.09091, 0.5795, 0.09091, 0.5795, 0.09091, 0.6023, 0.09091, 0.6023, 0.1136, 0.5795, 0.1136, 0.5795, 0.1136, 0.6023, 0.1136, 0.6023, 0.1364, 0.5795, 0.1364, 0.5795, 0.1364, 0.6023, 0.1364, 0.6023, 0.1591, 0.5795, 0.1591, 0.5795, 0.1591, 0.6023, 0.1591, 0.6023, 0.1818, 0.5795, 0.1818, 0.5795, 0.1818, 0.6023, 0.1818, 0.6023, 0.2045, 0.5795, 0.2045, 0.5795, 0.2045, 0.6023, 0.2045, 0.6023, 0.2273, 0.5795, 0.2273, 0.6023, 0.0, 0.625, 0.0, 0.625, 0.02273, 0.6023, 0.02273, 0.6023, 0.02273, 0.625, 0.02273, 0.625, 0.04545, 0.6023, 0.04545, 0.6023, 0.04545, 0.625, 0.04545, 0.625, 0.06818, 0.6023, 0.06818, 0.6023, 0.06818, 0.625, 0.06818, 0.625, 0.09091, 0.6023, 0.09091, 0.6023, 0.09091, 0.625, 0.09091, 0.625, 0.1136, 0.6023, 0.1136, 0.6023, 0.1136, 0.625, 0.1136, 0.625, 0.1364, 0.6023, 0.1364, 0.6023, 0.1364, 0.625, 0.1364, 0.625, 0.1591, 0.6023, 0.1591, 0.6023, 0.1591, 0.625, 0.1591, 0.625, 0.1818, 0.6023, 0.1818, 0.6023, 0.1818, 0.625, 0.1818, 0.625, 0.2045, 0.6023, 0.2045, 0.6023, 0.2045, 0.625, 0.2045, 0.625, 0.2273, 0.6023, 0.2273])
me_x.materials.append(mat_x)
me_x.materials.append(mat_001)
me_x.update()

# ---- objects
ob_camera = bpy.data.objects.new('Camera', cam_camera)
ob_1 = bpy.data.objects.new('建筑1', me_x)

# ---- transforms, parenting, visibility, modifiers, constraints
ob_camera.location = (2.339, -1.525, 1.602)
ob_camera.rotation_euler = (1.185, 4.147e-08, 1.038)
ob_camera.lock_rotations_4d = False
ob_camera.empty_display_type = 'ARROWS'
ob_camera.color = (0.0, 0.0, 0.0, 0.0)
ob_camera.display_type = 'WIRE'
ob_camera.lineart.crease_threshold = 0.0
ob_1.location = (0.0, 0.0, 0.5)
ob_1.scale = (1.0, 2.0, 5.0)

# ---- collection membership
col_collection.objects.link(ob_camera)
col_collection.objects.link(ob_1)

# ---- scene / render settings (as saved in the file)
scene.camera = ob_camera
scene.frame_start = 1; scene.frame_end = 250; scene.frame_set(1)
scene.render.engine = 'CYCLES'
scene.cycles.samples = 64
scene.cycles.sampling_pattern = 'TABULATED_SOBOL'
scene.cycles.use_fast_gi = True
scene.eevee.ray_tracing_options.trace_max_roughness = 0.0
bpy.context.view_layer.update()
